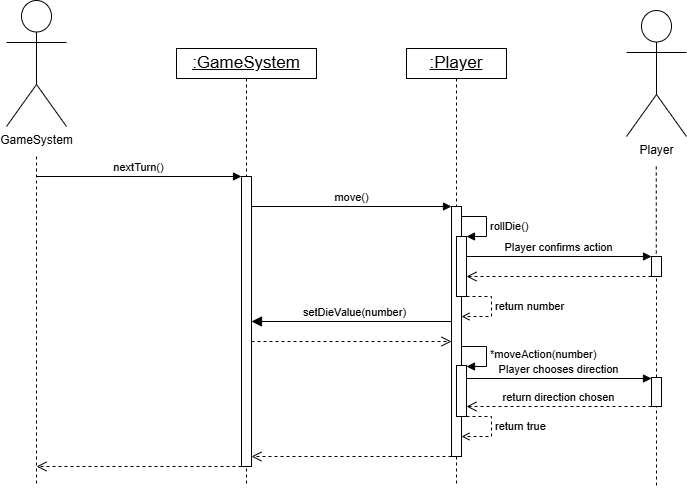

The diagram above was exported from draw.io. Its source (the exported page's mxGraphModel, read from the mxfile embedded in the PNG):
<mxGraphModel dx="1050" dy="522" grid="1" gridSize="10" guides="1" tooltips="1" connect="1" arrows="1" fold="1" page="1" pageScale="1" pageWidth="1169" pageHeight="827" math="0" shadow="0">
  <root>
    <mxCell id="0" />
    <mxCell id="1" parent="0" />
    <mxCell id="DZ2WO6zDqj_0iAya8Nh9-16" value="setDieValue(number)" style="html=1;verticalAlign=bottom;endArrow=block;endSize=8;curved=0;rounded=0;endFill=1;" parent="1" edge="1">
      <mxGeometry x="-0.0021" relative="1" as="geometry">
        <mxPoint x="315" y="375" as="targetPoint" />
        <mxPoint x="520" y="375" as="sourcePoint" />
        <mxPoint as="offset" />
      </mxGeometry>
    </mxCell>
    <mxCell id="RTE7wlXO6oooYHOc3Cf3-1" style="edgeStyle=orthogonalEdgeStyle;rounded=0;orthogonalLoop=1;jettySize=auto;html=1;dashed=1;endArrow=none;endFill=0;" parent="1" edge="1">
      <mxGeometry relative="1" as="geometry">
        <mxPoint x="100" y="540" as="targetPoint" />
        <mxPoint x="100" y="210" as="sourcePoint" />
      </mxGeometry>
    </mxCell>
    <mxCell id="RTE7wlXO6oooYHOc3Cf3-2" value="GameSystem" style="shape=umlActor;verticalLabelPosition=bottom;verticalAlign=top;html=1;outlineConnect=0;" parent="1" vertex="1">
      <mxGeometry x="70" y="54" width="60" height="126" as="geometry" />
    </mxCell>
    <mxCell id="OkV1Rktv-nLKamBy2jmu-1" value="nextTurn()" style="html=1;verticalAlign=bottom;endArrow=block;curved=0;rounded=0;" parent="1" target="DZ2WO6zDqj_0iAya8Nh9-6" edge="1">
      <mxGeometry x="-0.0001" width="80" relative="1" as="geometry">
        <mxPoint x="100" y="230" as="sourcePoint" />
        <mxPoint x="290" y="230" as="targetPoint" />
        <mxPoint as="offset" />
      </mxGeometry>
    </mxCell>
    <mxCell id="DZ2WO6zDqj_0iAya8Nh9-1" value=":GameSystem" style="html=1;whiteSpace=wrap;fontStyle=4;fontSize=17;horizontal=1;" parent="1" vertex="1">
      <mxGeometry x="240" y="102" width="140" height="30" as="geometry" />
    </mxCell>
    <mxCell id="DZ2WO6zDqj_0iAya8Nh9-2" style="edgeStyle=orthogonalEdgeStyle;rounded=0;orthogonalLoop=1;jettySize=auto;html=1;dashed=1;endArrow=none;endFill=0;exitX=0.5;exitY=1;exitDx=0;exitDy=0;" parent="1" source="DZ2WO6zDqj_0iAya8Nh9-1" edge="1">
      <mxGeometry relative="1" as="geometry">
        <mxPoint x="310" y="540" as="targetPoint" />
        <mxPoint x="310" y="150" as="sourcePoint" />
        <Array as="points" />
      </mxGeometry>
    </mxCell>
    <mxCell id="DZ2WO6zDqj_0iAya8Nh9-6" value="" style="html=1;points=[[0,0,0,0,5],[0,1,0,0,-5],[1,0,0,0,5],[1,1,0,0,-5]];perimeter=orthogonalPerimeter;outlineConnect=0;targetShapes=umlLifeline;portConstraint=eastwest;newEdgeStyle={&quot;curved&quot;:0,&quot;rounded&quot;:0};" parent="1" vertex="1">
      <mxGeometry x="305" y="230" width="10" height="290" as="geometry" />
    </mxCell>
    <mxCell id="DZ2WO6zDqj_0iAya8Nh9-12" style="edgeStyle=orthogonalEdgeStyle;rounded=0;orthogonalLoop=1;jettySize=auto;html=1;dashed=1;endArrow=none;endFill=0;exitX=0.5;exitY=1;exitDx=0;exitDy=0;" parent="1" source="iFawTyh-9yoWZ-bR4j5I-2" edge="1">
      <mxGeometry relative="1" as="geometry">
        <mxPoint x="520" y="540" as="targetPoint" />
        <mxPoint x="520" y="220" as="sourcePoint" />
        <Array as="points">
          <mxPoint x="520" y="240" />
          <mxPoint x="520" y="240" />
        </Array>
      </mxGeometry>
    </mxCell>
    <mxCell id="DZ2WO6zDqj_0iAya8Nh9-13" value="" style="html=1;points=[[0,0,0,0,5],[0,1,0,0,-5],[1,0,0,0,5],[1,1,0,0,-5]];perimeter=orthogonalPerimeter;outlineConnect=0;targetShapes=umlLifeline;portConstraint=eastwest;newEdgeStyle={&quot;curved&quot;:0,&quot;rounded&quot;:0};" parent="1" vertex="1">
      <mxGeometry x="515" y="260" width="10" height="250" as="geometry" />
    </mxCell>
    <mxCell id="DZ2WO6zDqj_0iAya8Nh9-15" value="&lt;font&gt;move()&lt;/font&gt;" style="html=1;verticalAlign=bottom;endArrow=block;curved=0;rounded=0;fontColor=#000000;" parent="1" target="DZ2WO6zDqj_0iAya8Nh9-13" edge="1">
      <mxGeometry width="80" relative="1" as="geometry">
        <mxPoint x="315" y="260" as="sourcePoint" />
        <mxPoint x="510" y="260" as="targetPoint" />
        <mxPoint as="offset" />
      </mxGeometry>
    </mxCell>
    <mxCell id="69XCKxYyq700fVCPG-G_-3" value="rollDie()" style="html=1;align=left;spacingLeft=2;endArrow=block;rounded=0;edgeStyle=orthogonalEdgeStyle;curved=0;rounded=0;fontColor=#000000;" parent="1" target="5kG4-YnD_Znt1Xrp_WWK-1" edge="1">
      <mxGeometry x="0.1995" relative="1" as="geometry">
        <mxPoint x="525" y="260" as="sourcePoint" />
        <Array as="points">
          <mxPoint x="525" y="270" />
          <mxPoint x="550" y="270" />
          <mxPoint x="550" y="290" />
        </Array>
        <mxPoint x="525" y="290" as="targetPoint" />
        <mxPoint as="offset" />
      </mxGeometry>
    </mxCell>
    <mxCell id="9ZQbUQg_hvsll_UYPljy-3" value="" style="html=1;verticalAlign=bottom;endArrow=open;dashed=1;endSize=8;curved=0;rounded=0;" parent="1" edge="1">
      <mxGeometry relative="1" as="geometry">
        <mxPoint x="100" y="520" as="targetPoint" />
        <mxPoint x="305" y="520" as="sourcePoint" />
      </mxGeometry>
    </mxCell>
    <mxCell id="iFawTyh-9yoWZ-bR4j5I-2" value=":Player" style="html=1;whiteSpace=wrap;fontStyle=4;fontSize=17;horizontal=1;" parent="1" vertex="1">
      <mxGeometry x="470" y="102" width="100" height="30" as="geometry" />
    </mxCell>
    <mxCell id="5kG4-YnD_Znt1Xrp_WWK-1" value="" style="html=1;points=[[0,0,0,0,5],[0,1,0,0,-5],[1,0,0,0,5],[1,1,0,0,-5]];perimeter=orthogonalPerimeter;outlineConnect=0;targetShapes=umlLifeline;portConstraint=eastwest;newEdgeStyle={&quot;curved&quot;:0,&quot;rounded&quot;:0};" parent="1" vertex="1">
      <mxGeometry x="520" y="290" width="10" height="60" as="geometry" />
    </mxCell>
    <mxCell id="5kG4-YnD_Znt1Xrp_WWK-2" value="return number" style="html=1;align=left;spacingLeft=2;endArrow=open;rounded=0;edgeStyle=orthogonalEdgeStyle;curved=0;rounded=0;fontColor=#000000;dashed=1;endFill=0;" parent="1" edge="1">
      <mxGeometry x="-0.0672" relative="1" as="geometry">
        <mxPoint x="530" y="350" as="sourcePoint" />
        <Array as="points">
          <mxPoint x="555" y="350" />
          <mxPoint x="555" y="370" />
        </Array>
        <mxPoint x="525" y="370.0181818181818" as="targetPoint" />
        <mxPoint as="offset" />
      </mxGeometry>
    </mxCell>
    <mxCell id="5kG4-YnD_Znt1Xrp_WWK-3" value="" style="html=1;verticalAlign=bottom;endArrow=open;dashed=1;endSize=8;curved=0;rounded=0;" parent="1" edge="1">
      <mxGeometry relative="1" as="geometry">
        <mxPoint x="515" y="395" as="targetPoint" />
        <mxPoint x="315" y="395" as="sourcePoint" />
      </mxGeometry>
    </mxCell>
    <mxCell id="CPYqNXyA-XBGENBMk5MH-1" value="*moveAction(number)" style="html=1;align=left;spacingLeft=2;endArrow=block;rounded=0;edgeStyle=orthogonalEdgeStyle;curved=0;rounded=0;fontColor=#000000;strokeColor=#000000;" parent="1" edge="1">
      <mxGeometry relative="1" as="geometry">
        <mxPoint x="525" y="400" as="sourcePoint" />
        <Array as="points">
          <mxPoint x="550" y="400" />
          <mxPoint x="550" y="420" />
        </Array>
        <mxPoint x="530.0000000000001" y="420" as="targetPoint" />
      </mxGeometry>
    </mxCell>
    <mxCell id="CPYqNXyA-XBGENBMk5MH-2" value="" style="html=1;verticalAlign=bottom;endArrow=open;dashed=1;endSize=8;curved=0;rounded=0;" parent="1" edge="1">
      <mxGeometry relative="1" as="geometry">
        <mxPoint x="315" y="510" as="targetPoint" />
        <mxPoint x="515" y="510" as="sourcePoint" />
      </mxGeometry>
    </mxCell>
    <mxCell id="MpJxLtQFmmD1CJYeq7lr-1" value="Player" style="shape=umlActor;verticalLabelPosition=bottom;verticalAlign=top;html=1;outlineConnect=0;" parent="1" vertex="1">
      <mxGeometry x="690" y="64" width="60" height="126" as="geometry" />
    </mxCell>
    <mxCell id="MpJxLtQFmmD1CJYeq7lr-2" value="Player confirms action" style="html=1;verticalAlign=bottom;endArrow=block;curved=0;rounded=0;fontColor=#000000;strokeColor=#000000;" parent="1" edge="1">
      <mxGeometry x="-0.0038" width="80" relative="1" as="geometry">
        <mxPoint x="530" y="310" as="sourcePoint" />
        <mxPoint x="715" y="310" as="targetPoint" />
        <mxPoint as="offset" />
      </mxGeometry>
    </mxCell>
    <mxCell id="MpJxLtQFmmD1CJYeq7lr-5" style="edgeStyle=orthogonalEdgeStyle;rounded=0;orthogonalLoop=1;jettySize=auto;html=1;dashed=1;endArrow=none;endFill=0;exitX=0.5;exitY=1;exitDx=0;exitDy=0;startArrow=none;" parent="1" source="MpJxLtQFmmD1CJYeq7lr-4" edge="1">
      <mxGeometry relative="1" as="geometry">
        <mxPoint x="720" y="540" as="targetPoint" />
        <mxPoint x="719.76" y="220" as="sourcePoint" />
        <Array as="points">
          <mxPoint x="719.76" y="328" />
          <mxPoint x="719.76" y="328" />
        </Array>
      </mxGeometry>
    </mxCell>
    <mxCell id="MpJxLtQFmmD1CJYeq7lr-6" value="" style="edgeStyle=orthogonalEdgeStyle;rounded=0;orthogonalLoop=1;jettySize=auto;html=1;dashed=1;endArrow=none;endFill=0;exitX=0.5;exitY=1;exitDx=0;exitDy=0;" parent="1" target="MpJxLtQFmmD1CJYeq7lr-4" edge="1">
      <mxGeometry relative="1" as="geometry">
        <mxPoint x="719.76" y="528" as="targetPoint" />
        <mxPoint x="719.76" y="220" as="sourcePoint" />
        <Array as="points">
          <mxPoint x="720" y="280" />
          <mxPoint x="720" y="280" />
        </Array>
      </mxGeometry>
    </mxCell>
    <mxCell id="MpJxLtQFmmD1CJYeq7lr-4" value="" style="html=1;points=[[0,0,0,0,5],[0,1,0,0,-5],[1,0,0,0,5],[1,1,0,0,-5]];perimeter=orthogonalPerimeter;outlineConnect=0;targetShapes=umlLifeline;portConstraint=eastwest;newEdgeStyle={&quot;curved&quot;:0,&quot;rounded&quot;:0};" parent="1" vertex="1">
      <mxGeometry x="715" y="310" width="10" height="20" as="geometry" />
    </mxCell>
    <mxCell id="MpJxLtQFmmD1CJYeq7lr-7" value="" style="html=1;points=[[0,0,0,0,5],[0,1,0,0,-5],[1,0,0,0,5],[1,1,0,0,-5]];perimeter=orthogonalPerimeter;outlineConnect=0;targetShapes=umlLifeline;portConstraint=eastwest;newEdgeStyle={&quot;curved&quot;:0,&quot;rounded&quot;:0};" parent="1" vertex="1">
      <mxGeometry x="520" y="419" width="10" height="51" as="geometry" />
    </mxCell>
    <mxCell id="MpJxLtQFmmD1CJYeq7lr-8" value="" style="html=1;verticalAlign=bottom;endArrow=open;dashed=1;endSize=8;curved=0;rounded=0;" parent="1" source="MpJxLtQFmmD1CJYeq7lr-4" edge="1">
      <mxGeometry relative="1" as="geometry">
        <mxPoint x="530" y="330" as="targetPoint" />
        <mxPoint x="710" y="330" as="sourcePoint" />
      </mxGeometry>
    </mxCell>
    <mxCell id="MpJxLtQFmmD1CJYeq7lr-9" value="Player chooses direction" style="html=1;verticalAlign=bottom;endArrow=block;curved=0;rounded=0;fontColor=#000000;" parent="1" source="MpJxLtQFmmD1CJYeq7lr-7" edge="1">
      <mxGeometry x="-0.0038" width="80" relative="1" as="geometry">
        <mxPoint x="525.0000000000001" y="432" as="sourcePoint" />
        <mxPoint x="715" y="432" as="targetPoint" />
        <mxPoint as="offset" />
      </mxGeometry>
    </mxCell>
    <mxCell id="MpJxLtQFmmD1CJYeq7lr-10" value="" style="html=1;points=[[0,0,0,0,5],[0,1,0,0,-5],[1,0,0,0,5],[1,1,0,0,-5]];perimeter=orthogonalPerimeter;outlineConnect=0;targetShapes=umlLifeline;portConstraint=eastwest;newEdgeStyle={&quot;curved&quot;:0,&quot;rounded&quot;:0};" parent="1" vertex="1">
      <mxGeometry x="715" y="431" width="10" height="29" as="geometry" />
    </mxCell>
    <mxCell id="MpJxLtQFmmD1CJYeq7lr-11" value="return direction chosen" style="html=1;verticalAlign=bottom;endArrow=open;dashed=1;endSize=8;curved=0;rounded=0;" parent="1" edge="1">
      <mxGeometry relative="1" as="geometry">
        <mxPoint x="530" y="460" as="targetPoint" />
        <mxPoint x="715" y="459.99999999999994" as="sourcePoint" />
      </mxGeometry>
    </mxCell>
    <mxCell id="MpJxLtQFmmD1CJYeq7lr-12" value="return true" style="html=1;align=left;spacingLeft=2;endArrow=open;rounded=0;edgeStyle=orthogonalEdgeStyle;curved=0;rounded=0;fontColor=#000000;dashed=1;endFill=0;" parent="1" edge="1">
      <mxGeometry x="-0.0672" relative="1" as="geometry">
        <mxPoint x="530.0000000000001" y="469.98" as="sourcePoint" />
        <Array as="points">
          <mxPoint x="555" y="469.98" />
          <mxPoint x="555" y="489.98" />
        </Array>
        <mxPoint x="525.0000000000001" y="489.9981818181818" as="targetPoint" />
        <mxPoint as="offset" />
      </mxGeometry>
    </mxCell>
  </root>
</mxGraphModel>